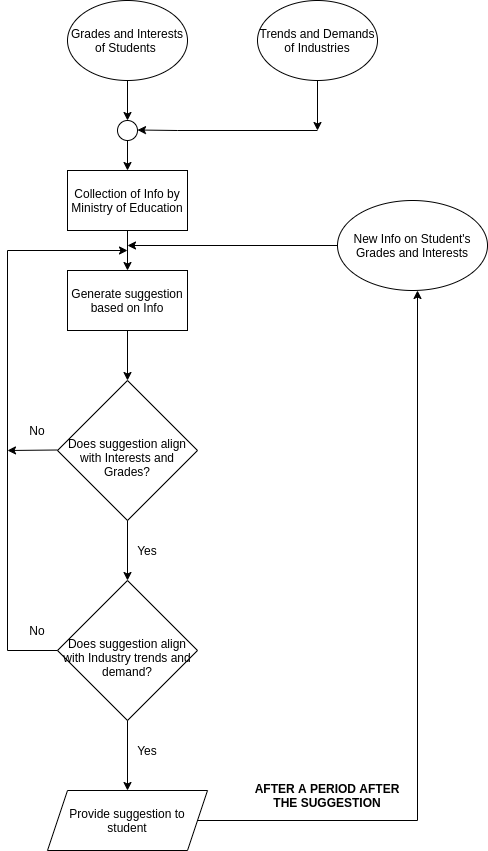

The diagram above was exported from draw.io. Its source (the exported page's mxGraphModel, read from the mxfile embedded in the PNG):
<mxGraphModel dx="1374" dy="703" grid="1" gridSize="10" guides="1" tooltips="1" connect="1" arrows="1" fold="1" page="1" pageScale="1" pageWidth="850" pageHeight="1100" background="#FFFFFF" math="0" shadow="0">
  <root>
    <mxCell id="0" />
    <mxCell id="1" parent="0" />
    <mxCell id="37" value="" style="group" vertex="1" connectable="0" parent="1">
      <mxGeometry x="40" y="20" width="480" height="850" as="geometry" />
    </mxCell>
    <mxCell id="2" value="Grades and Interests of Students&amp;nbsp;" style="ellipse;whiteSpace=wrap;html=1;" vertex="1" parent="37">
      <mxGeometry x="60" width="120" height="80" as="geometry" />
    </mxCell>
    <mxCell id="10" style="edgeStyle=orthogonalEdgeStyle;rounded=0;orthogonalLoop=1;jettySize=auto;html=1;" edge="1" parent="37">
      <mxGeometry relative="1" as="geometry">
        <mxPoint x="130" y="129.5" as="targetPoint" />
        <mxPoint x="310" y="130" as="sourcePoint" />
        <Array as="points">
          <mxPoint x="170" y="130" />
          <mxPoint x="170" y="130" />
        </Array>
      </mxGeometry>
    </mxCell>
    <mxCell id="11" style="edgeStyle=orthogonalEdgeStyle;rounded=0;orthogonalLoop=1;jettySize=auto;html=1;" edge="1" parent="37" source="4">
      <mxGeometry relative="1" as="geometry">
        <mxPoint x="310" y="130" as="targetPoint" />
      </mxGeometry>
    </mxCell>
    <mxCell id="4" value="Trends and Demands of Industries" style="ellipse;whiteSpace=wrap;html=1;" vertex="1" parent="37">
      <mxGeometry x="250" width="120" height="80" as="geometry" />
    </mxCell>
    <mxCell id="5" value="Collection of Info by Ministry of Education" style="rounded=0;whiteSpace=wrap;html=1;" vertex="1" parent="37">
      <mxGeometry x="60" y="170" width="120" height="60" as="geometry" />
    </mxCell>
    <mxCell id="7" style="edgeStyle=orthogonalEdgeStyle;rounded=0;orthogonalLoop=1;jettySize=auto;html=1;exitX=0.5;exitY=1;exitDx=0;exitDy=0;" edge="1" parent="37" source="6">
      <mxGeometry relative="1" as="geometry">
        <mxPoint x="120" y="140" as="targetPoint" />
      </mxGeometry>
    </mxCell>
    <mxCell id="8" style="edgeStyle=orthogonalEdgeStyle;rounded=0;orthogonalLoop=1;jettySize=auto;html=1;entryX=0.5;entryY=0;entryDx=0;entryDy=0;" edge="1" parent="37" source="6" target="5">
      <mxGeometry relative="1" as="geometry" />
    </mxCell>
    <mxCell id="6" value="" style="ellipse;whiteSpace=wrap;html=1;aspect=fixed;" vertex="1" parent="37">
      <mxGeometry x="110" y="120" width="20" height="20" as="geometry" />
    </mxCell>
    <mxCell id="9" style="edgeStyle=orthogonalEdgeStyle;rounded=0;orthogonalLoop=1;jettySize=auto;html=1;entryX=0.5;entryY=0;entryDx=0;entryDy=0;" edge="1" parent="37" source="2" target="6">
      <mxGeometry relative="1" as="geometry" />
    </mxCell>
    <mxCell id="13" value="Generate suggestion based on Info" style="rounded=0;whiteSpace=wrap;html=1;" vertex="1" parent="37">
      <mxGeometry x="60" y="270" width="120" height="60" as="geometry" />
    </mxCell>
    <mxCell id="14" value="" style="edgeStyle=orthogonalEdgeStyle;rounded=0;orthogonalLoop=1;jettySize=auto;html=1;" edge="1" parent="37" source="5" target="13">
      <mxGeometry relative="1" as="geometry" />
    </mxCell>
    <mxCell id="15" value="&lt;br&gt;Does suggestion align with Interests and Grades?" style="rhombus;whiteSpace=wrap;html=1;" vertex="1" parent="37">
      <mxGeometry x="50" y="380" width="140" height="140" as="geometry" />
    </mxCell>
    <mxCell id="17" value="" style="edgeStyle=orthogonalEdgeStyle;rounded=0;orthogonalLoop=1;jettySize=auto;html=1;" edge="1" parent="37" source="13" target="15">
      <mxGeometry relative="1" as="geometry" />
    </mxCell>
    <mxCell id="16" value="&lt;br&gt;Does suggestion align with Industry trends and demand?" style="rhombus;whiteSpace=wrap;html=1;" vertex="1" parent="37">
      <mxGeometry x="50" y="580" width="140" height="140" as="geometry" />
    </mxCell>
    <mxCell id="18" value="" style="edgeStyle=orthogonalEdgeStyle;rounded=0;orthogonalLoop=1;jettySize=auto;html=1;" edge="1" parent="37" source="15" target="16">
      <mxGeometry relative="1" as="geometry" />
    </mxCell>
    <mxCell id="19" value="Yes" style="text;html=1;strokeColor=none;fillColor=none;align=center;verticalAlign=middle;whiteSpace=wrap;rounded=0;" vertex="1" parent="37">
      <mxGeometry x="120" y="540" width="40" height="20" as="geometry" />
    </mxCell>
    <mxCell id="20" value="Provide suggestion to student" style="shape=parallelogram;perimeter=parallelogramPerimeter;whiteSpace=wrap;html=1;fixedSize=1;" vertex="1" parent="37">
      <mxGeometry x="40" y="790" width="160" height="60" as="geometry" />
    </mxCell>
    <mxCell id="21" value="" style="edgeStyle=orthogonalEdgeStyle;rounded=0;orthogonalLoop=1;jettySize=auto;html=1;" edge="1" parent="37" source="16" target="20">
      <mxGeometry relative="1" as="geometry" />
    </mxCell>
    <mxCell id="22" value="Yes" style="text;html=1;strokeColor=none;fillColor=none;align=center;verticalAlign=middle;whiteSpace=wrap;rounded=0;" vertex="1" parent="37">
      <mxGeometry x="120" y="740" width="40" height="20" as="geometry" />
    </mxCell>
    <mxCell id="25" value="" style="endArrow=none;html=1;" edge="1" parent="37">
      <mxGeometry width="50" height="50" relative="1" as="geometry">
        <mxPoint y="650" as="sourcePoint" />
        <mxPoint x="50" y="650" as="targetPoint" />
      </mxGeometry>
    </mxCell>
    <mxCell id="26" value="" style="endArrow=none;html=1;" edge="1" parent="37">
      <mxGeometry width="50" height="50" relative="1" as="geometry">
        <mxPoint y="650" as="sourcePoint" />
        <mxPoint y="250" as="targetPoint" />
      </mxGeometry>
    </mxCell>
    <mxCell id="27" value="" style="endArrow=classic;html=1;" edge="1" parent="37">
      <mxGeometry width="50" height="50" relative="1" as="geometry">
        <mxPoint y="250" as="sourcePoint" />
        <mxPoint x="120" y="250" as="targetPoint" />
      </mxGeometry>
    </mxCell>
    <mxCell id="28" value="" style="endArrow=classic;html=1;" edge="1" parent="37">
      <mxGeometry width="50" height="50" relative="1" as="geometry">
        <mxPoint x="50" y="449.5" as="sourcePoint" />
        <mxPoint y="450" as="targetPoint" />
      </mxGeometry>
    </mxCell>
    <mxCell id="29" value="No" style="text;html=1;strokeColor=none;fillColor=none;align=center;verticalAlign=middle;whiteSpace=wrap;rounded=0;" vertex="1" parent="37">
      <mxGeometry x="10" y="420" width="40" height="20" as="geometry" />
    </mxCell>
    <mxCell id="30" value="No" style="text;html=1;strokeColor=none;fillColor=none;align=center;verticalAlign=middle;whiteSpace=wrap;rounded=0;" vertex="1" parent="37">
      <mxGeometry x="10" y="620" width="40" height="20" as="geometry" />
    </mxCell>
    <mxCell id="31" value="AFTER A PERIOD AFTER THE SUGGESTION" style="text;html=1;strokeColor=none;fillColor=none;align=center;verticalAlign=middle;whiteSpace=wrap;rounded=0;fontStyle=1" vertex="1" parent="37">
      <mxGeometry x="240" y="760" width="160" height="70" as="geometry" />
    </mxCell>
    <mxCell id="34" value="" style="edgeStyle=orthogonalEdgeStyle;rounded=0;orthogonalLoop=1;jettySize=auto;html=1;" edge="1" parent="37" source="32">
      <mxGeometry relative="1" as="geometry">
        <mxPoint x="120" y="245" as="targetPoint" />
      </mxGeometry>
    </mxCell>
    <mxCell id="32" value="New Info on Student's Grades and Interests" style="ellipse;whiteSpace=wrap;html=1;" vertex="1" parent="37">
      <mxGeometry x="330" y="200" width="150" height="90" as="geometry" />
    </mxCell>
    <mxCell id="35" value="" style="endArrow=none;html=1;" edge="1" parent="37">
      <mxGeometry width="50" height="50" relative="1" as="geometry">
        <mxPoint x="190" y="820" as="sourcePoint" />
        <mxPoint x="410" y="820" as="targetPoint" />
      </mxGeometry>
    </mxCell>
    <mxCell id="36" value="" style="endArrow=classic;html=1;" edge="1" parent="37">
      <mxGeometry width="50" height="50" relative="1" as="geometry">
        <mxPoint x="410" y="820" as="sourcePoint" />
        <mxPoint x="410" y="290" as="targetPoint" />
      </mxGeometry>
    </mxCell>
  </root>
</mxGraphModel>